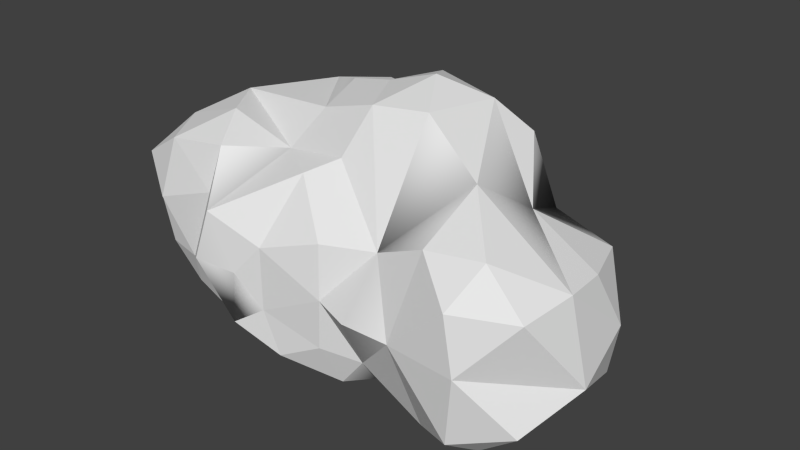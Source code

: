 # Source: cloud_big.blend  (saved by Blender 2.74.0; exported with 4.5.12 LTS)
import bpy
from mathutils import Matrix  # noqa: F401  (used for matrix-valued properties, if any)

bpy.ops.wm.read_factory_settings(use_empty=True)
scene = bpy.context.scene
scene.name = 'Scene'

# ---- collections
col_collection_1 = bpy.data.collections.new('Collection 1'); scene.collection.children.link(col_collection_1)

# ---- world
world_world = bpy.data.worlds.new('World'); scene.world = world_world
world_world.color = (0.05088, 0.05088, 0.05088)
world_world.use_sun_shadow = False
world_world.sun_shadow_jitter_overblur = 0.0
world_world.cycles.sampling_method = 'MANUAL'
world_world.cycles.sample_map_resolution = 256

# ---- meshes
me_icosphere_010 = bpy.data.meshes.new('Icosphere.010')
me_icosphere_010.from_pydata([(2.949, -3.583, 1.833), (3.312, 1.332, -3.774), (4.278, -0.1953, 1.723), (2.722, -0.6937, 5.729), (0.5812, 1.711, -0.6324), (4.863, 3.142, -1.38), (4.51, 2.884, 4.429), (0.5104, 2.884, 5.729), (-2.697, 3.802, 4.487), (1.966, 4.697, 3.405), (-2.12, -0.473, 4.675), (0.1093, -2.12, 3.872), (3.122, 0.07952, -0.3495), (5.242, -1.404, 4.171), (0.5645, -1.008, 5.562), (-2.132, 1.116, 5.316), (1.867, 2.993, -3.133), (0.7083, 0.4093, -4.581), (5.231, 3.504, 1.491), (3.317, 2.147, 5.562), (6.191, 0.4226, 2.923), (-0.3653, 0.9873, 5.686), (1.616, 1.095, 6.326), (3.108, 4.424, -1.317), (-1.137, 3.735, 4.326), (0.4336, 5.383, -0.7701), (-0.6392, 4.707, 1.301), (3.317, 4.498, 0.642), (-1.324, -0.5686, -5.201), (-4.519, 0.6462, -5.066), (-0.7024, 1.92, -5.499), (-4.194, 1.296, -0.9295), (-2.948, 3.612, -4.959), (0.4549, 4.801, -3.832), (-3.395, 4.603, 3.546), (-5.421, 4.603, -1.382), (-2.761, 6.04, -2.048), (-2.894, 0.711, -5.399), (-6.905, 2.002, -2.363), (-3.409, -0.3663, -0.7709), (-5.647, 2.814, -3.399), (-6.356, 2.469, 2.315), (-4.194, 2.814, -5.102), (-3.922, 2.191, 4.667), (-4.596, 4.917, -2.88), (-0.7915, 4.519, -4.911), (1.56, 4.917, -2.163), (-4.86, 5.089, 1.732), (-2.493, 6.217, -0.5112), (-6.04, -3.797, -1.333), (-7.865, -3.238, -1.497), (-4.247, -3.624, -3.269), (-2.437, -5.03, -0.2407), (-4.247, -3.624, 3.636), (-8.246, -3.624, 2.336), (-6.458, -0.04669, -3.269), (-6.742, 0.1889, 4.122), (-8.93, -0.04671, -0.2147), (-6.404, -3.317, -2.733), (-8.955, -2.887, 0.4033), (-7.053, -4.249, 1.021), (-4.263, -5.171, -0.2147), (-2.595, -5.03, -2.292), (-4.702, -3.94, 1.785), (-3.609, -5.03, 1.811), (-6.404, -3.939, 3.469), (-8.489, -1.836, -1.035), (-5.352, -1.836, -3.866), (-7.904, -0.7841, -1.582), (-2.524, -1.884, 3.443), (-2.524, -1.884, 0.9953), (-7.703, -1.836, 3.469), (-5.352, -1.836, 4.233), (-7.455, 1.567, -0.2147), (7.166, -5.092, -0.4322), (2.428, -3.812, -2.53), (7.22, -3.589, -3.964), (9.919, -1.8, -1.32), (7.22, -3.589, 2.97), (5.009, 0.7943, -4.132), (9.009, 1.237, -2.664), (9.009, -0.011, 1.671), (7.129, 3.42, -0.4322), (6.765, -4.826, -3.214), (4.414, -4.868, -0.4322), (5.063, -3.903, -3.798), (2.586, -4.98, -0.3495), (8.868, -3.903, -2.562), (6.765, -5.055, 1.72), (8.868, -3.903, 1.568), (5.063, -3.903, 2.804), (3.209, -1.866, -1.586), (6.115, -1.8, -4.245), (3.209, -1.866, -3.715), (7.816, -0.7484, -3.569), (9.192, -1.8, 1.804), (9.517, 0.8923, -0.4322), (8.144, 2.418, 1.374), (1.131, -4.482, -0.2667), (1.409, -3.722, -3.799), (0.9538, -4.379, -2.267), (-1.397, -4.704, -1.503), (-0.7475, -4.628, -3.154), (-1.397, -4.713, 0.9693), (0.9538, -4.245, 1.733), (-0.7475, -3.101, 3.417), (0.3039, -1.933, -3.918)], [], [(2, 12, 18), (3, 13, 19), (2, 18, 20), (3, 19, 22), (5, 23, 27), (8, 24, 26), (27, 25, 9), (27, 23, 25), (23, 4, 25), (25, 26, 9), (21, 7, 24), (90, 78, 13), (78, 95, 13), (16, 4, 23), (14, 3, 22), (19, 20, 6), (19, 13, 20), (13, 2, 20), (16, 17, 4), (8, 26, 34), (48, 26, 25), (34, 26, 48), (29, 38, 40), (43, 15, 8), (29, 40, 42), (44, 35, 36), (31, 43, 41), (82, 94, 5), (47, 34, 48), (69, 10, 56), (72, 69, 56), (56, 10, 43), (94, 79, 5), (66, 59, 57), (54, 71, 59), (41, 47, 35), (41, 43, 47), (43, 34, 47), (23, 46, 25), (45, 32, 36), (79, 1, 5), (42, 44, 32), (42, 40, 44), (40, 35, 44), (70, 28, 15), (36, 47, 48), (37, 29, 42), (40, 41, 35), (40, 38, 41), (38, 31, 41), (70, 15, 10), (15, 28, 31), (38, 39, 31), (49, 61, 63), (49, 63, 60), (50, 59, 66), (51, 58, 67), (53, 64, 69), (54, 65, 71), (50, 66, 68), (53, 69, 72), (6, 18, 9), (73, 56, 41), (57, 56, 73), (59, 56, 57), (67, 55, 29), (9, 18, 27), (71, 72, 56), (71, 65, 72), (65, 53, 72), (69, 64, 70), (64, 52, 70), (67, 68, 55), (67, 58, 68), (58, 50, 68), (24, 7, 9), (26, 24, 9), (60, 65, 54), (60, 63, 65), (63, 53, 65), (63, 64, 53), (63, 61, 64), (61, 52, 64), (61, 62, 52), (86, 84, 0), (84, 90, 0), (59, 60, 54), (84, 88, 90), (74, 88, 84), (74, 84, 83), (75, 84, 86), (75, 86, 91), (76, 85, 92), (78, 89, 95), (75, 91, 93), (76, 92, 94), (81, 96, 97), (5, 18, 82), (91, 93, 1), (33, 45, 36), (20, 18, 6), (93, 1, 79), (96, 80, 82), (7, 21, 22), (18, 97, 82), (97, 96, 82), (14, 22, 21), (87, 76, 94), (92, 93, 79), (92, 85, 93), (85, 75, 93), (1, 12, 5), (88, 78, 90), (88, 89, 78), (83, 76, 87), (18, 20, 97), (95, 81, 20), (83, 85, 76), (83, 84, 85), (84, 75, 85), (98, 101, 100), (98, 104, 103), (99, 102, 106), (75, 99, 93), (25, 33, 36), (28, 37, 30), (103, 105, 64), (69, 70, 10), (18, 5, 27), (69, 105, 11), (52, 101, 103), (43, 8, 34), (52, 103, 64), (103, 104, 105), (5, 2, 18), (101, 62, 102), (101, 98, 103), (100, 102, 99), (100, 101, 102), (99, 106, 93), (74, 83, 87), (74, 87, 77), (100, 99, 75), (1, 16, 23), (48, 25, 36), (1, 23, 5), (12, 2, 5), (91, 1, 12), (62, 101, 52), (28, 29, 31), (39, 15, 31), (31, 15, 43), (10, 15, 43), (29, 55, 38), (31, 29, 38), (15, 8, 4), (64, 105, 69), (29, 28, 38), (38, 28, 39), (28, 29, 37), (52, 62, 28), (52, 28, 70), (62, 51, 28), (28, 67, 29), (106, 102, 28), (102, 62, 28), (51, 67, 28), (17, 15, 4), (38, 73, 41), (4, 8, 26), (25, 4, 26), (59, 71, 56), (35, 47, 36), (32, 44, 36), (93, 17, 1), (93, 106, 17), (28, 30, 17), (25, 46, 33), (1, 17, 16), (106, 28, 17), (70, 10, 39), (28, 70, 39), (11, 0, 14), (0, 3, 14), (0, 13, 3), (0, 90, 13), (0, 13, 20), (0, 2, 13), (0, 12, 2), (10, 14, 21, 15), (69, 11, 14, 10), (91, 0, 12), (20, 81, 97), (13, 95, 20), (0, 20, 2), (74, 77, 89), (88, 74, 89), (91, 86, 0), (77, 80, 96), (77, 94, 80), (77, 87, 94), (22, 19, 7), (19, 6, 9), (7, 19, 9), (95, 96, 81), (89, 77, 95), (95, 77, 96), (98, 75, 86), (98, 100, 75), (104, 98, 0), (98, 86, 0), (61, 49, 62), (49, 51, 62), (49, 58, 51), (17, 28, 15), (39, 10, 15), (28, 39, 15), (15, 21, 24), (15, 24, 8), (92, 79, 94), (80, 94, 82), (16, 33, 46), (23, 16, 46), (50, 49, 59), (59, 49, 60), (49, 50, 58), (11, 105, 104, 0), (38, 68, 73), (55, 68, 38), (68, 57, 73), (66, 57, 68), (41, 56, 43), (30, 32, 45), (30, 42, 32), (30, 37, 42), (30, 45, 33), (16, 17, 30), (16, 30, 33)])
me_icosphere_010.polygons.foreach_set('use_smooth', [1, 1, 1, 1, 1, 1, 1, 1, 1, 1, 1, 1, 1, 1, 1, 1, 1, 1, 1, 1, 1, 1, 1, 1, 1, 1, 1, 1, 1, 1, 1, 1, 1, 1, 1, 1, 1, 1, 1, 1, 1, 1, 1, 1, 1, 1, 1, 1, 1, 1, 1, 1, 1, 1, 1, 1, 1, 1, 1, 1, 1, 1, 1, 1, 1, 1, 1, 1, 1, 1, 1, 1, 1, 1, 1, 1, 1, 1, 1, 1, 1, 1, 1, 1, 1, 1, 1, 1, 1, 1, 1, 1, 1, 1, 1, 1, 1, 1, 1, 1, 1, 1, 1, 1, 1, 1, 1, 1, 1, 1, 1, 1, 1, 1, 1, 1, 1, 1, 1, 1, 1, 1, 1, 1, 1, 1, 1, 1, 1, 1, 1, 1, 1, 1, 1, 1, 1, 1, 1, 1, 1, 1, 1, 1, 1, 1, 1, 1, 1, 1, 1, 1, 1, 1, 1, 1, 1, 1, 1, 1, 1, 1, 1, 1, 1, 1, 1, 1, 1, 1, 1, 1, 1, 1, 1, 1, 1, 1, 1, 1, 1, 1, 1, 1, 1, 1, 1, 1, 1, 0, 0, 1, 1, 1, 1, 1, 1, 1, 1, 1, 1, 1, 1, 1, 1, 1, 1, 1, 1, 1, 1, 1, 1, 1, 1, 1, 1, 1, 1, 1, 1, 1, 1, 1, 1, 1, 1, 1, 1, 1, 1, 1, 1, 1, 1, 1, 1, 1])
_k = set([(0, 3), (0, 11), (0, 14), (0, 20), (0, 84), (0, 90), (0, 91), (0, 98), (0, 104), (1, 17), (1, 23), (1, 79), (1, 91), (2, 5), (2, 13), (3, 13), (3, 14), (3, 19), (3, 22), (4, 8), (4, 23), (4, 25), (4, 26), (5, 12), (5, 23), (5, 27), (5, 79), (5, 82), (5, 94), (6, 9), (6, 18), (6, 19), (6, 20), (7, 9), (7, 19), (7, 21), (7, 22), (7, 24), (8, 24), (8, 34), (8, 43), (9, 18), (9, 19), (9, 24), (9, 25), (9, 26), (9, 27), (10, 39), (10, 43), (10, 56), (11, 14), (11, 69), (11, 105), (12, 18), (13, 19), (13, 78), (13, 90), (13, 95), (14, 21), (14, 22), (15, 21), (15, 24), (15, 70), (16, 30), (16, 33), (16, 46), (17, 30), (17, 93), (17, 106), (18, 27), (18, 82), (18, 97), (19, 20), (19, 22), (20, 81), (20, 95), (20, 97), (21, 22), (21, 24), (23, 27), (23, 46), (24, 26), (25, 27), (25, 33), (25, 36), (25, 46), (25, 48), (26, 34), (26, 48), (28, 30), (28, 31), (28, 37), (28, 38), (28, 51), (28, 52), (28, 67), (28, 102), (28, 106), (29, 31), (29, 37), (29, 40), (29, 42), (29, 55), (29, 67), (30, 32), (30, 33), (30, 37), (30, 42), (30, 45), (31, 39), (31, 41), (31, 43), (32, 36), (32, 42), (32, 44), (32, 45), (33, 36), (33, 45), (33, 46), (34, 43), (34, 47), (34, 48), (35, 36), (35, 40), (35, 41), (35, 44), (35, 47), (36, 44), (36, 45), (36, 47), (36, 48), (37, 42), (38, 39), (38, 40), (38, 55), (38, 68), (38, 73), (39, 70), (40, 41), (40, 42), (40, 44), (41, 47), (41, 56), (41, 73), (42, 44), (43, 47), (43, 56), (47, 48), (49, 50), (49, 51), (49, 58), (49, 59), (49, 60), (49, 61), (49, 62), (49, 63), (50, 58), (50, 59), (50, 66), (50, 68), (51, 58), (51, 62), (51, 67), (52, 61), (52, 70), (52, 101), (52, 103), (53, 63), (53, 64), (53, 65), (53, 69), (53, 72), (54, 59), (54, 60), (54, 65), (54, 71), (55, 67), (55, 68), (56, 57), (56, 59), (56, 69), (56, 71), (56, 72), (56, 73), (57, 59), (57, 66), (57, 68), (57, 73), (58, 67), (58, 68), (59, 60), (59, 66), (59, 71), (60, 63), (60, 65), (61, 62), (61, 63), (61, 64), (62, 101), (62, 102), (63, 64), (63, 65), (64, 70), (64, 103), (64, 105), (65, 71), (65, 72), (66, 68), (67, 68), (68, 73), (69, 70), (69, 72), (69, 105), (71, 72), (74, 77), (74, 83), (74, 84), (74, 87), (74, 88), (74, 89), (75, 84), (75, 85), (75, 91), (75, 98), (75, 99), (75, 100), (76, 83), (76, 85), (76, 87), (76, 92), (76, 94), (77, 80), (77, 87), (77, 89), (77, 94), (77, 95), (77, 96), (78, 88), (78, 89), (78, 90), (78, 95), (79, 92), (79, 93), (79, 94), (80, 82), (80, 94), (80, 96), (81, 95), (81, 96), (81, 97), (82, 94), (82, 97), (83, 84), (83, 85), (83, 87), (84, 85), (84, 86), (84, 88), (84, 90), (85, 92), (85, 93), (86, 91), (86, 98), (87, 94), (88, 89), (88, 90), (89, 95), (92, 93), (92, 94), (93, 99), (93, 106), (95, 96), (96, 97), (98, 100), (98, 101), (98, 103), (98, 104), (99, 100), (99, 102), (99, 106), (100, 101), (100, 102), (101, 102), (101, 103), (102, 106), (103, 104), (103, 105), (104, 105)])
me_icosphere_010.attributes.new('sharp_edge', 'BOOLEAN', 'EDGE').data.foreach_set('value', [ (min(e.vertices), max(e.vertices)) in _k for e in me_icosphere_010.edges])
me_icosphere_010.use_remesh_preserve_volume = False
me_icosphere_010.use_remesh_preserve_attributes = False
me_icosphere_010.use_mirror_vertex_groups = False
me_icosphere_010.update()
me_icosphere_010.normals_split_custom_set([tuple(v) for v in zip(*[iter([0.8324, -0.2455, -0.4969, 0.8324, -0.2455, -0.4969, 0.8324, -0.2455, -0.4969, 0.5131, -0.05742, 0.8564, 0.5131, -0.05742, 0.8564, 0.5131, -0.05742, 0.8564, 0.5658, -0.1959, -0.8009, 0.5658, -0.1959, -0.8009, 0.5658, -0.1959, -0.8009, 0.4282, -0.03688, 0.9029, 0.4282, -0.03688, 0.9029, 0.4282, -0.03688, 0.9029, 0.5851, 0.8056, -0.0928, 0.5851, 0.8056, -0.0928, 0.5851, 0.8056, -0.0928, 0.07273, 0.946, 0.316, 0.07273, 0.946, 0.316, 0.07273, 0.946, 0.316, 0.2658, 0.9621, 0.06062, 0.2658, 0.9621, 0.06062, 0.2658, 0.9621, 0.06062, 0.3241, 0.9434, -0.07008, 0.3241, 0.9434, -0.07008, 0.3241, 0.9434, -0.07008, -0.2155, -0.04524, -0.9754, -0.2155, -0.04524, -0.9754, -0.2155, -0.04524, -0.9754, -0.1755, 0.9591, 0.2222, -0.1755, 0.9591, 0.2222, -0.1755, 0.9591, 0.2222, -0.5553, 0.2384, 0.7968, -0.5553, 0.2384, 0.7968, -0.5553, 0.2384, 0.7968, 0.002156, -0.48, 0.8773, 0.002156, -0.48, 0.8773, 0.002156, -0.48, 0.8773, 0.5135, -0.006483, 0.8581, 0.5135, -0.006483, 0.8581, 0.5135, -0.006483, 0.8581, -0.8017, 0.5873, -0.111, -0.7828, 0.5788, -0.2286, -0.7354, 0.677, -0.03086, -0.02475, -0.3304, 0.9435, -0.02475, -0.3304, 0.9435, -0.02475, -0.3304, 0.9435, 0.6824, 0.01876, 0.7307, 0.6824, 0.01876, 0.7307, 0.6824, 0.01876, 0.7307, 0.7073, 0.1097, 0.6984, 0.7073, 0.1097, 0.6984, 0.7073, 0.1097, 0.6984, 0.5441, -0.6473, -0.5338, 0.5441, -0.6473, -0.5338, 0.5441, -0.6473, -0.5338, -0.8017, 0.5873, -0.111, -0.5852, 0.7869, -0.1958, -0.7828, 0.5788, -0.2286, 0.3374, 0.8254, 0.4527, 0.3374, 0.8254, 0.4527, 0.3374, 0.8254, 0.4527, 0.2824, 0.8592, 0.4266, 0.2824, 0.8592, 0.4266, 0.2824, 0.8592, 0.4266, 0.3009, 0.8613, 0.4095, 0.3009, 0.8613, 0.4095, 0.3009, 0.8613, 0.4095, -0.6915, 0.1785, -0.7, -0.6915, 0.1785, -0.7, -0.6915, 0.1785, -0.7, -0.1923, 0.2526, 0.9483, -0.1923, 0.2526, 0.9483, -0.1923, 0.2526, 0.9483, -0.7567, 0.1028, -0.6457, -0.7567, 0.1028, -0.6457, -0.7567, 0.1028, -0.6457, -0.4906, 0.8669, -0.0884, -0.4906, 0.8669, -0.0884, -0.4906, 0.8669, -0.0884, -0.268, -0.9492, 0.1647, -0.268, -0.9492, 0.1647, -0.268, -0.9492, 0.1647, 0.2415, 0.6086, -0.7558, 0.2415, 0.6086, -0.7558, 0.2415, 0.6086, -0.7558, -0.1171, 0.9315, 0.3444, -0.1171, 0.9315, 0.3444, -0.1171, 0.9315, 0.3444, -0.1799, -0.617, 0.7662, -0.1799, -0.617, 0.7662, -0.1799, -0.617, 0.7662, 0.2653, 0.2334, 0.9355, 0.2653, 0.2334, 0.9355, 0.2653, 0.2334, 0.9355, -0.1302, -0.08545, 0.9878, -0.1302, -0.08545, 0.9878, -0.1302, -0.08545, 0.9878, 0.4837, 0.6783, -0.5531, 0.4837, 0.6783, -0.5531, 0.4837, 0.6783, -0.5531, -0.9333, -0.06825, -0.3525, -0.9333, -0.06825, -0.3525, -0.9333, -0.06825, -0.3525, -0.9307, 0.05347, 0.3618, -0.9307, 0.05347, 0.3618, -0.9307, 0.05347, 0.3618, -0.8585, 0.5072, 0.07545, -0.8585, 0.5072, 0.07545, -0.8585, 0.5072, 0.07545, -0.5813, 0.4784, 0.6582, -0.5813, 0.4784, 0.6582, -0.5813, 0.4784, 0.6582, -0.6402, 0.4345, 0.6336, -0.6402, 0.4345, 0.6336, -0.6402, 0.4345, 0.6336, 0.328, 0.9433, -0.05084, 0.328, 0.9433, -0.05084, 0.328, 0.9433, -0.05084, -0.2986, 0.7422, -0.6, -0.2986, 0.7422, -0.6, -0.2986, 0.7422, -0.6, 0.105, 0.7592, -0.6423, 0.105, 0.7592, -0.6423, 0.105, 0.7592, -0.6423, -0.3397, 0.6517, -0.6782, -0.3397, 0.6517, -0.6782, -0.3397, 0.6517, -0.6782, -0.6692, 0.4755, -0.571, -0.6692, 0.4755, -0.571, -0.6692, 0.4755, -0.571, -0.8044, 0.4864, -0.341, -0.8044, 0.4864, -0.341, -0.8044, 0.4864, -0.341, 0.9472, -0.2973, 0.1204, 0.9472, -0.2973, 0.1204, 0.9472, -0.2973, 0.1204, -0.4486, 0.8934, -0.02436, -0.4486, 0.8934, -0.02436, -0.4486, 0.8934, -0.02436, -0.2012, 0.01402, -0.9795, -0.2012, 0.01402, -0.9795, -0.2012, 0.01402, -0.9795, -0.9649, 0.2408, -0.1052, -0.9649, 0.2408, -0.1052, -0.9649, 0.2408, -0.1052, -0.5526, 0.8332, -0.01833, -0.5526, 0.8332, -0.01833, -0.5526, 0.8332, -0.01833, -0.3141, -0.9403, 0.1307, -0.3141, -0.9403, 0.1307, -0.3141, -0.9403, 0.1307, 0.9894, 0.06056, -0.1319, 0.9894, 0.06056, -0.1319, 0.9894, 0.06056, -0.1319, 0.4185, 0.9013, -0.1122, 0.4185, 0.9013, -0.1122, 0.4185, 0.9013, -0.1122, -0.4925, -0.1508, 0.8571, -0.4925, -0.1508, 0.8571, -0.4925, -0.1508, 0.8571, -0.6887, -0.6752, 0.2644, -0.6887, -0.6752, 0.2644, -0.6887, -0.6752, 0.2644, 0.1665, -0.9791, -0.1166, 0.1665, -0.9791, -0.1166, 0.1665, -0.9791, -0.1166, -0.8613, -0.2347, -0.4507, -0.8613, -0.2347, -0.4507, -0.8613, -0.2347, -0.4507, -0.2752, -0.4532, -0.8479, -0.2752, -0.4532, -0.8479, -0.2752, -0.4532, -0.8479, 0.5958, -0.5222, 0.6102, 0.5958, -0.5222, 0.6102, 0.5958, -0.5222, 0.6102, -0.5346, -0.3304, 0.7779, -0.5346, -0.3304, 0.7779, -0.5346, -0.3304, 0.7779, -0.6465, -0.03662, -0.762, -0.6465, -0.03662, -0.762, -0.6465, -0.03662, -0.762, 0.2633, -0.1553, 0.9521, 0.2633, -0.1553, 0.9521, 0.2633, -0.1553, 0.9521, 0.4745, 0.8306, 0.2916, 0.4745, 0.8306, 0.2916, 0.4745, 0.8306, 0.2916, -0.8961, 0.3587, 0.2613, -0.8961, 0.3587, 0.2613, -0.8961, 0.3587, 0.2613, -0.6998, 0.6395, 0.3183, -0.6998, 0.6395, 0.3183, -0.6998, 0.6395, 0.3183, -0.8902, 0.1045, 0.4434, -0.8902, 0.1045, 0.4434, -0.8902, 0.1045, 0.4434, -0.6437, -0.147, -0.751, -0.6437, -0.147, -0.751, -0.6437, -0.147, -0.751, 0.409, 0.9025, 0.1349, 0.409, 0.9025, 0.1349, 0.409, 0.9025, 0.1349, -0.3051, -0.1581, 0.9391, -0.3051, -0.1581, 0.9391, -0.3051, -0.1581, 0.9391, -0.3035, -0.1876, 0.9342, -0.3035, -0.1876, 0.9342, -0.3035, -0.1876, 0.9342, -0.02475, -0.3304, 0.9435, -0.02475, -0.3304, 0.9435, -0.02475, -0.3304, 0.9435, 0.9454, -0.3261, 5.854e-08, 0.9454, -0.3261, 5.854e-08, 0.9454, -0.3261, 5.854e-08, 0.8558, -0.1684, 0.4891, 0.8558, -0.1684, 0.4891, 0.8558, -0.1684, 0.4891, -0.6981, -0.202, -0.687, -0.6981, -0.202, -0.687, -0.6981, -0.202, -0.687, -0.6817, -0.07297, -0.728, -0.6817, -0.07297, -0.728, -0.6817, -0.07297, -0.728, -0.6464, -0.03662, -0.7621, -0.6464, -0.03662, -0.7621, -0.6464, -0.03662, -0.7621, -0.07779, 0.8091, 0.5825, -0.07779, 0.8091, 0.5825, -0.07779, 0.8091, 0.5825, -0.2119, 0.94, 0.2672, -0.2119, 0.94, 0.2672, -0.2119, 0.94, 0.2672, -0.2792, -0.9405, 0.1935, -0.2792, -0.9405, 0.1935, -0.2792, -0.9405, 0.1935, 0.09762, -0.9902, 0.09973, 0.09762, -0.9902, 0.09973, 0.09762, -0.9902, 0.09973, 0.1325, -0.9819, 0.135, 0.1325, -0.9819, 0.135, 0.1325, -0.9819, 0.135, -0.6803, -0.6761, 0.283, -0.6803, -0.6761, 0.283, -0.6803, -0.6761, 0.283, -0.6832, -0.6793, 0.2681, -0.6832, -0.6793, 0.2681, -0.6832, -0.6793, 0.2681, 0.07774, -0.996, 0.04443, 0.07774, -0.996, 0.04443, 0.07774, -0.996, 0.04443, 0.0771, -0.997, -0.005949, 0.0771, -0.997, -0.005949, 0.0771, -0.997, -0.005949, 0.0755, -0.8456, 0.5285, 0.0755, -0.8456, 0.5285, 0.0755, -0.8456, 0.5285, -0.2861, -0.901, 0.3262, -0.2861, -0.901, 0.3262, -0.2861, -0.901, 0.3262, -0.5544, -0.8248, -0.1113, -0.5544, -0.8248, -0.1113, -0.5544, -0.8248, -0.1113, -0.374, -0.8655, 0.3333, -0.374, -0.8655, 0.3333, -0.374, -0.8655, 0.3333, -0.08087, -0.9967, 0.001703, -0.08087, -0.9967, 0.001703, -0.08087, -0.9967, 0.001703, -0.08059, -0.9933, -0.08331, -0.08059, -0.9933, -0.08331, -0.08059, -0.9933, -0.08331, 0.03225, -0.8802, -0.4735, 0.03225, -0.8802, -0.4735, 0.03225, -0.8802, -0.4735, -0.9379, 0.2728, 0.2141, -0.9379, 0.2728, 0.2141, -0.9379, 0.2728, 0.2141, -0.04897, -0.1842, -0.9817, -0.04897, -0.1842, -0.9817, -0.04897, -0.1842, -0.9817, 0.6173, -0.1813, 0.7655, 0.6173, -0.1813, 0.7655, 0.6173, -0.1813, 0.7655, -0.9279, 0.3727, -1.068e-07, -0.9279, 0.3727, -1.068e-07, -0.9279, 0.3727, -1.068e-07, 0.3359, 0.06021, -0.94, 0.3359, 0.06021, -0.94, 0.3359, 0.06021, -0.94, 0.8641, 0.3518, 0.3599, 0.8641, 0.3518, 0.3599, 0.8641, 0.3518, 0.3599, -0.07342, 0.9906, -0.1153, -0.07342, 0.9906, -0.1153, -0.07342, 0.9906, -0.1153, 0.9995, -0.03216, 5.467e-09, 0.9995, -0.03216, 5.467e-09, 0.9995, -0.03216, 5.467e-09, 0.133, 0.9101, -0.3924, 0.133, 0.9101, -0.3924, 0.133, 0.9101, -0.3924, 0.8634, 0.4073, 0.2976, 0.8634, 0.4073, 0.2976, 0.8634, 0.4073, 0.2976, -0.2099, -0.01123, -0.9777, -0.2099, -0.01123, -0.9777, -0.2099, -0.01123, -0.9777, 0.7261, 0.6859, -0.04801, 0.7256, 0.6855, -0.05942, 0.7263, 0.6862, -0.04089, -0.3112, 0.1224, 0.9424, -0.3112, 0.1224, 0.9424, -0.3112, 0.1224, 0.9424, 0.3437, 0.8897, 0.3007, 0.3437, 0.8897, 0.3007, 0.3437, 0.8897, 0.3007, 0.7266, 0.6865, -0.02732, 0.7261, 0.6859, -0.04801, 0.7263, 0.6862, -0.04089, -0.292, -0.1942, 0.9365, -0.292, -0.1942, 0.9365, -0.292, -0.1942, 0.9365, 0.6448, -0.02907, -0.7638, 0.6448, -0.02907, -0.7638, 0.6448, -0.02907, -0.7638, -0.1786, -0.03333, -0.9834, -0.1786, -0.03333, -0.9834, -0.1786, -0.03333, -0.9834, -0.1754, -0.12, -0.9771, -0.1754, -0.12, -0.9771, -0.1754, -0.12, -0.9771, -0.4164, -0.3449, -0.8412, -0.4164, -0.3449, -0.8412, -0.4164, -0.3449, -0.8412, -0.8382, 0.5256, 0.1456, -0.8382, 0.5256, 0.1456, -0.8382, 0.5256, 0.1456, 0.03707, -0.6549, 0.7548, 0.03707, -0.6549, 0.7548, 0.03707, -0.6549, 0.7548, 0.4085, -0.6623, 0.6281, 0.4085, -0.6623, 0.6281, 0.4085, -0.6623, 0.6281, 0.4624, -0.578, -0.6724, 0.4624, -0.578, -0.6724, 0.4624, -0.578, -0.6724, 0.2079, 0.4647, 0.8607, 0.2079, 0.4647, 0.8607, 0.2079, 0.4647, 0.8607, 0.4176, 0.1099, 0.9019, 0.4176, 0.1099, 0.9019, 0.4176, 0.1099, 0.9019, 0.009967, -0.521, -0.8535, 0.009967, -0.521, -0.8535, 0.009967, -0.521, -0.8535, -0.3641, -0.8742, -0.3211, -0.3641, -0.8742, -0.3211, -0.3641, -0.8742, -0.3211, -0.1778, -0.9363, -0.3029, -0.1778, -0.9363, -0.3029, -0.1778, -0.9363, -0.3029, 0.1172, -0.9912, -0.06179, 0.1172, -0.9912, -0.06179, 0.1172, -0.9912, -0.06179, 0.1528, -0.9797, 0.1297, 0.1528, -0.9797, 0.1297, 0.1528, -0.9797, 0.1297, -0.2063, -0.1915, -0.9596, -0.2063, -0.1915, -0.9596, -0.2063, -0.1915, -0.9596, 0.6176, -0.5749, -0.5368, 0.6176, -0.5749, -0.5368, 0.6176, -0.5749, -0.5368, 0.2661, 0.9473, -0.1782, 0.2661, 0.9473, -0.1782, 0.2661, 0.9473, -0.1782, 0.02336, -0.1249, -0.9919, 0.02336, -0.1249, -0.9919, 0.02336, -0.1249, -0.9919, 0.2974, -0.8317, 0.4688, 0.2974, -0.8317, 0.4688, 0.2974, -0.8317, 0.4688, 0.9614, -0.2753, 0.0, 0.9614, -0.2753, 0.0, 0.9614, -0.2753, 0.0, 0.5131, 0.841, -0.1716, 0.5131, 0.841, -0.1716, 0.5131, 0.841, -0.1716, -0.1785, -0.2808, 0.943, -0.1785, -0.2808, 0.943, -0.1785, -0.2808, 0.943, 0.2951, -0.9555, -0.003467, 0.2951, -0.9555, -0.003467, 0.2951, -0.9555, -0.003467, -0.4862, 0.4535, 0.747, -0.4862, 0.4535, 0.747, -0.4862, 0.4535, 0.747, 0.179, -0.9785, 0.1023, 0.179, -0.9785, 0.1023, 0.179, -0.9785, 0.1023, -0.01366, -0.8334, 0.5525, -0.01366, -0.8334, 0.5525, -0.01366, -0.8334, 0.5525, -0.963, 0.2537, 0.09129, -0.963, 0.2537, 0.09129, -0.963, 0.2537, 0.09129, 0.2332, -0.9713, 0.0468, 0.2332, -0.9713, 0.0468, 0.2332, -0.9713, 0.0468, 0.08917, -0.996, -0.003614, 0.08917, -0.996, -0.003614, 0.08917, -0.996, -0.003614, 0.2908, -0.9076, -0.3027, 0.2908, -0.9076, -0.3027, 0.2908, -0.9076, -0.3027, 0.1401, -0.9901, 0.009319, 0.1401, -0.9901, 0.009319, 0.1401, -0.9901, 0.009319, 0.07028, -0.02314, -0.9973, 0.07028, -0.02314, -0.9973, 0.07028, -0.02314, -0.9973, 0.4355, -0.888, -0.1478, 0.4355, -0.888, -0.1478, 0.4355, -0.888, -0.1478, 0.7699, -0.5627, 0.301, 0.7699, -0.5627, 0.301, 0.7699, -0.5627, 0.301, 0.2946, -0.9069, -0.3012, 0.2946, -0.9069, -0.3012, 0.2946, -0.9069, -0.3012, 0.2055, 0.5026, -0.8397, 0.2788, 0.5469, -0.7894, 0.3648, 0.5939, -0.7171, 0.2579, 0.9538, -0.1544, 0.2579, 0.9538, -0.1544, 0.2579, 0.9538, -0.1544, 0.4023, 0.5857, -0.7037, 0.4023, 0.5857, -0.7037, 0.4023, 0.5857, -0.7037, -0.6957, 0.5508, 0.4611, -0.6957, 0.5508, 0.4611, -0.6957, 0.5508, 0.4611, 0.9983, 0.007829, 0.05839, 0.9983, 0.007829, 0.05839, 0.9983, 0.007829, 0.05839, 0.2753, -0.9611, -0.02125, 0.2753, -0.9611, -0.02125, 0.2753, -0.9611, -0.02125, 0.3437, 0.9232, -0.172, 0.3437, 0.9232, -0.172, 0.3437, 0.9232, -0.172, -0.8784, -0.3882, 0.2789, -0.8784, -0.3882, 0.2789, -0.8784, -0.3882, 0.2789, -0.5494, -0.8205, 0.1578, -0.5494, -0.8205, 0.1578, -0.5494, -0.8205, 0.1578, -0.4902, -0.3295, 0.8069, -0.4902, -0.3295, 0.8069, -0.4902, -0.3295, 0.8069, -0.7008, 0.1548, -0.6963, -0.7008, 0.1548, -0.6963, -0.7008, 0.1548, -0.6963, 0.3325, 0.9273, -0.1718, 0.3325, 0.9273, -0.1718, 0.3325, 0.9273, -0.1718, -0.9027, -0.03679, -0.4287, -0.8532, -0.3094, -0.42, -0.7828, 0.5788, -0.2286, -0.246, -0.3783, 0.8924, -0.246, -0.3783, 0.8924, -0.246, -0.3783, 0.8924, -0.3449, -0.925, 0.1596, -0.3449, -0.925, 0.1596, -0.3449, -0.925, 0.1596, -0.4893, -0.8508, -0.1915, -0.4893, -0.8508, -0.1915, -0.4893, -0.8508, -0.1915, -0.1739, -0.3556, -0.9183, -0.1739, -0.3556, -0.9183, -0.1739, -0.3556, -0.9183, 0.9456, -0.3171, -0.07301, 0.9456, -0.3171, -0.07301, 0.9456, -0.3171, -0.07301, 0.9825, -0.0438, 0.1811, 0.9825, -0.0438, 0.1811, 0.9825, -0.0438, 0.1811, 0.02452, -0.5509, -0.8342, 0.02452, -0.5509, -0.8342, 0.02452, -0.5509, -0.8342, -0.1819, -0.3778, -0.9078, -0.1819, -0.3778, -0.9078, -0.1819, -0.3778, -0.9078, 0.3543, -0.3804, -0.8543, 0.3543, -0.3804, -0.8543, 0.3543, -0.3804, -0.8543, -0.2899, -0.4633, -0.8374, -0.2899, -0.4633, -0.8374, -0.2899, -0.4633, -0.8374, -0.1701, -0.4051, -0.8983, -0.1701, -0.4051, -0.8983, -0.1701, -0.4051, -0.8983, -0.5852, 0.7869, -0.1958, -0.9027, -0.03679, -0.4287, -0.7828, 0.5788, -0.2286, -0.6296, 0.7769, -0.003688, -0.6296, 0.7769, -0.003688, -0.6296, 0.7769, -0.003688, -0.8408, 0.006864, -0.5413, -0.8408, 0.006864, -0.5413, -0.8408, 0.006864, -0.5413, -0.8796, -0.05309, -0.4728, -0.8796, -0.05309, -0.4728, -0.8796, -0.05309, -0.4728, -0.9035, 0.3485, 0.2495, -0.9035, 0.3485, 0.2495, -0.9035, 0.3485, 0.2495, -0.4843, 0.8735, -0.04918, -0.4843, 0.8735, -0.04918, -0.4843, 0.8735, -0.04918, -0.1834, 0.7606, -0.6228, -0.1834, 0.7606, -0.6228, -0.1834, 0.7606, -0.6228, 0.3049, -0.02732, -0.952, 0.3049, -0.02732, -0.952, 0.3049, -0.02732, -0.952, 0.07336, -0.2833, -0.9562, 0.07336, -0.2833, -0.9562, 0.07336, -0.2833, -0.9562, 0.3732, -0.2018, -0.9055, 0.3732, -0.2018, -0.9055, 0.3732, -0.2018, -0.9055, 0.175, 0.9675, -0.1827, 0.175, 0.9675, -0.1827, 0.175, 0.9675, -0.1827, 0.2055, 0.5026, -0.8397, 0.1177, 0.4448, -0.8879, 0.2788, 0.5469, -0.7894, 0.4117, -0.3133, -0.8558, 0.4117, -0.3133, -0.8558, 0.4117, -0.3133, -0.8558, -0.9316, -0.2932, 0.2148, -0.9316, -0.2932, 0.2148, -0.9316, -0.2932, 0.2148, -0.655, -0.7033, -0.2762, -0.655, -0.7033, -0.2762, -0.655, -0.7033, -0.2762, -0.02979, -0.8313, 0.5551, -0.02979, -0.8313, 0.5551, -0.02979, -0.8313, 0.5551, 0.07028, -0.7992, 0.5969, 0.07028, -0.7992, 0.5969, 0.07028, -0.7992, 0.5969, 0.1449, -0.7906, 0.5949, 0.1449, -0.7906, 0.5949, 0.1449, -0.7906, 0.5949, -0.4311, -0.4091, 0.8042, -0.4311, -0.4091, 0.8042, -0.4311, -0.4091, 0.8042, -0.7856, 0.5709, 0.2383, -0.7856, 0.5709, 0.2383, -0.7856, 0.5709, 0.2383, 0.8095, -0.3333, -0.4833, 0.8095, -0.3333, -0.4833, 0.8095, -0.3333, -0.4833, 0.8045, -0.3316, -0.4928, 0.8045, -0.3316, -0.4928, 0.8045, -0.3316, -0.4928, -0.299, -0.2738, 0.9141, -0.299, -0.2738, 0.9141, -0.299, -0.2738, 0.9141, -0.299, -0.2738, 0.9141, -0.2666, -0.6892, 0.6737, -0.2666, -0.6892, 0.6737, -0.2666, -0.6892, 0.6737, -0.2666, -0.6892, 0.6737, -0.9972, 0.002542, -0.07464, -0.9972, 0.002542, -0.07464, -0.9972, 0.002542, -0.07464, 0.4251, 0.2575, 0.8677, 0.4251, 0.2575, 0.8677, 0.4251, 0.2575, 0.8677, 0.5134, 0.2861, 0.8091, 0.5134, 0.2861, 0.8091, 0.5134, 0.2861, 0.8091, -0.5713, 0.2496, 0.7819, -0.5713, 0.2496, 0.7819, -0.5713, 0.2496, 0.7819, 0.7186, -0.66, -0.219, 0.7186, -0.66, -0.219, 0.7186, -0.66, -0.219, 0.4838, -0.8689, 0.1049, 0.4838, -0.8689, 0.1049, 0.4838, -0.8689, 0.1049, -0.9778, 0.2076, 0.02977, -0.9778, 0.2076, 0.02977, -0.9778, 0.2076, 0.02977, 0.9607, 0.205, -0.1871, 0.9607, 0.205, -0.1871, 0.9607, 0.205, -0.1871, 0.7027, -0.1014, -0.7042, 0.7027, -0.1014, -0.7042, 0.7027, -0.1014, -0.7042, 0.7372, 0.03006, -0.675, 0.7372, 0.03006, -0.675, 0.7372, 0.03006, -0.675, 0.1585, 0.3995, 0.9029, 0.1585, 0.3995, 0.9029, 0.1585, 0.3995, 0.9029, 0.22, 0.6953, 0.6842, 0.22, 0.6953, 0.6842, 0.22, 0.6953, 0.6842, 0.2233, 0.6958, 0.6827, 0.2233, 0.6958, 0.6827, 0.2233, 0.6958, 0.6827, 0.9524, 0.1185, 0.281, 0.9524, 0.1185, 0.281, 0.9524, 0.1185, 0.281, 0.9593, -0.1733, 0.2231, 0.9593, -0.1733, 0.2231, 0.9593, -0.1733, 0.2231, 0.9716, 0.07045, 0.226, 0.9716, 0.07045, 0.226, 0.9716, 0.07045, 0.226, -0.3137, -0.8464, -0.4303, -0.3137, -0.8464, -0.4303, -0.3137, -0.8464, -0.4303, 0.3452, -0.9352, -0.07907, 0.3452, -0.9352, -0.07907, 0.3452, -0.9352, -0.07907, 0.3058, -0.9419, 0.1387, 0.3058, -0.9419, 0.1387, 0.3058, -0.9419, 0.1387, -0.2415, -0.7986, 0.5512, -0.2415, -0.7986, 0.5512, -0.2415, -0.7986, 0.5512, -0.4038, -0.8318, -0.3809, -0.4038, -0.8318, -0.3809, -0.4038, -0.8318, -0.3809, -0.4094, -0.7937, -0.4499, -0.4094, -0.7937, -0.4499, -0.4094, -0.7937, -0.4499, -0.2014, -0.9415, -0.2703, -0.2014, -0.9415, -0.2703, -0.2014, -0.9415, -0.2703, -0.5852, 0.7869, -0.1958, -0.3833, 0.907, -0.1748, -0.9027, -0.03679, -0.4287, -0.9688, -0.09897, 0.2274, -0.9688, -0.09897, 0.2274, -0.9688, -0.09897, 0.2274, -0.275, 0.9458, -0.1727, -0.275, 0.9458, -0.1727, -0.275, 0.9458, -0.1727, -0.1592, 0.4016, 0.9019, -0.1592, 0.4016, 0.9019, -0.1592, 0.4016, 0.9019, 0.1105, 0.3146, 0.9428, 0.1105, 0.3146, 0.9428, 0.1105, 0.3146, 0.9428, 0.2775, 0.1595, -0.9474, 0.2775, 0.1595, -0.9474, 0.2775, 0.1595, -0.9474, -0.3039, 0.5403, -0.7846, -0.3039, 0.5403, -0.7846, -0.3039, 0.5403, -0.7846, 0.7565, 0.3869, -0.5273, 0.7565, 0.3869, -0.5273, 0.7565, 0.3869, -0.5273, 0.5343, 0.4472, -0.7173, 0.5343, 0.4472, -0.7173, 0.5343, 0.4472, -0.7173, -0.2933, -0.956, 0.008387, -0.2933, -0.956, 0.008387, -0.2933, -0.956, 0.008387, -0.4649, -0.8107, -0.3559, -0.4649, -0.8107, -0.3559, -0.4649, -0.8107, -0.3559, -0.2625, -0.9317, -0.2511, -0.2625, -0.9317, -0.2511, -0.2625, -0.9317, -0.2511, 0.229, -0.6437, 0.7302, 0.229, -0.6437, 0.7302, 0.229, -0.6437, 0.7302, 0.229, -0.6437, 0.7302, -0.9406, 0.286, -0.1828, -0.9406, 0.286, -0.1828, -0.9406, 0.286, -0.1828, -0.7771, 0.1047, -0.6206, -0.7771, 0.1047, -0.6206, -0.7771, 0.1047, -0.6206, -0.5439, 0.4971, -0.6761, -0.5439, 0.4971, -0.6761, -0.5439, 0.4971, -0.6761, -0.7693, 0.09989, -0.631, -0.7693, 0.09989, -0.631, -0.7693, 0.09989, -0.631, -0.531, 0.5797, 0.6181, -0.531, 0.5797, 0.6181, -0.531, 0.5797, 0.6181, -0.06989, 0.218, -0.9734, -0.06989, 0.218, -0.9734, -0.06989, 0.218, -0.9734, -0.04706, 0.2465, -0.968, -0.04706, 0.2465, -0.968, -0.04706, 0.2465, -0.968, -0.09157, 0.08357, -0.9923, -0.09157, 0.08357, -0.9923, -0.09157, 0.08357, -0.9923, 0.6165, 0.1939, -0.7631, 0.6165, 0.1939, -0.7631, 0.6165, 0.1939, -0.7631, 0.6393, 0.1373, -0.7566, 0.6393, 0.1373, -0.7566, 0.6393, 0.1373, -0.7566, 0.6207, 0.1907, -0.7605, 0.6207, 0.1907, -0.7605, 0.6207, 0.1907, -0.7605])] * 3)])

# ---- objects
ob_icosphere_003 = bpy.data.objects.new('Icosphere.003', me_icosphere_010)

# ---- transforms, parenting, visibility, modifiers, constraints
ob_icosphere_003.location = (0.005507, 0.02053, 0.804)
ob_icosphere_003.color = (0.8, 0.8, 0.8, 1.0)
ob_icosphere_003.lineart.crease_threshold = 0.0

# ---- collection membership
col_collection_1.objects.link(ob_icosphere_003)

# ---- scene / render settings (as saved in the file)
scene.frame_start = 1; scene.frame_end = 250; scene.frame_set(1)
scene.render.engine = 'BLENDER_EEVEE_NEXT'
scene.render.resolution_percentage = 50
scene.render.dither_intensity = 0.0
scene.cycles.use_denoising = False
scene.cycles.samples = 10
scene.cycles.sampling_pattern = 'TABULATED_SOBOL'
scene.cycles.light_sampling_threshold = 0.0
scene.cycles.use_adaptive_sampling = False
scene.cycles.use_light_tree = False
scene.cycles.blur_glossy = 0.0
scene.cycles.pixel_filter_type = 'GAUSSIAN'
scene.cycles.sample_clamp_indirect = 0.0
scene.view_settings.view_transform = 'Standard'
bpy.context.view_layer.update()

# ---- added for rendering (the .blend has no active camera and no usable light): camera, sun
cam_auto = bpy.data.cameras.new('AutoCamera')
cam_auto.lens = 50.0
cam_auto.sensor_width = 36.0
cam_auto.clip_end = 1000.0
ob_auto_camera = bpy.data.objects.new('AutoCamera', cam_auto)
scene.collection.objects.link(ob_auto_camera)
ob_auto_camera.location = (23.632, -27.2305, 19.7332)
ob_auto_camera.rotation_euler = (1.09748, -7.21219e-08, 0.694738)
scene.camera = ob_auto_camera
light_auto_sun = bpy.data.lights.new('AutoSun', 'SUN')
light_auto_sun.energy = 3.0
light_auto_sun.angle = 0.0523599
ob_auto_sun = bpy.data.objects.new('AutoSun', light_auto_sun)
scene.collection.objects.link(ob_auto_sun)
ob_auto_sun.rotation_euler = (0.872665, 0.174533, 0.523599)
bpy.context.view_layer.update()
